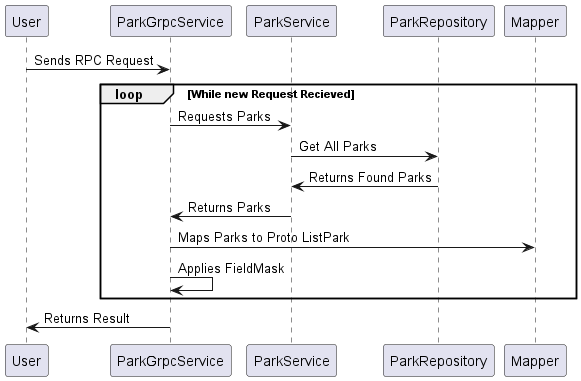

The diagram above was rendered by PlantUML. Its source (embedded in the PNG):
@startuml getAllParksClientStreaming
User -> ParkGrpcService: Sends RPC Request
loop While new Request Recieved
ParkGrpcService -> ParkService: Requests Parks
ParkService -> ParkRepository: Get All Parks
ParkService <- ParkRepository: Returns Found Parks
ParkGrpcService <- ParkService: Returns Parks
ParkGrpcService -> Mapper: Maps Parks to Proto ListPark
ParkGrpcService -> ParkGrpcService: Applies FieldMask
end
User <- ParkGrpcService: Returns Result
@enduml